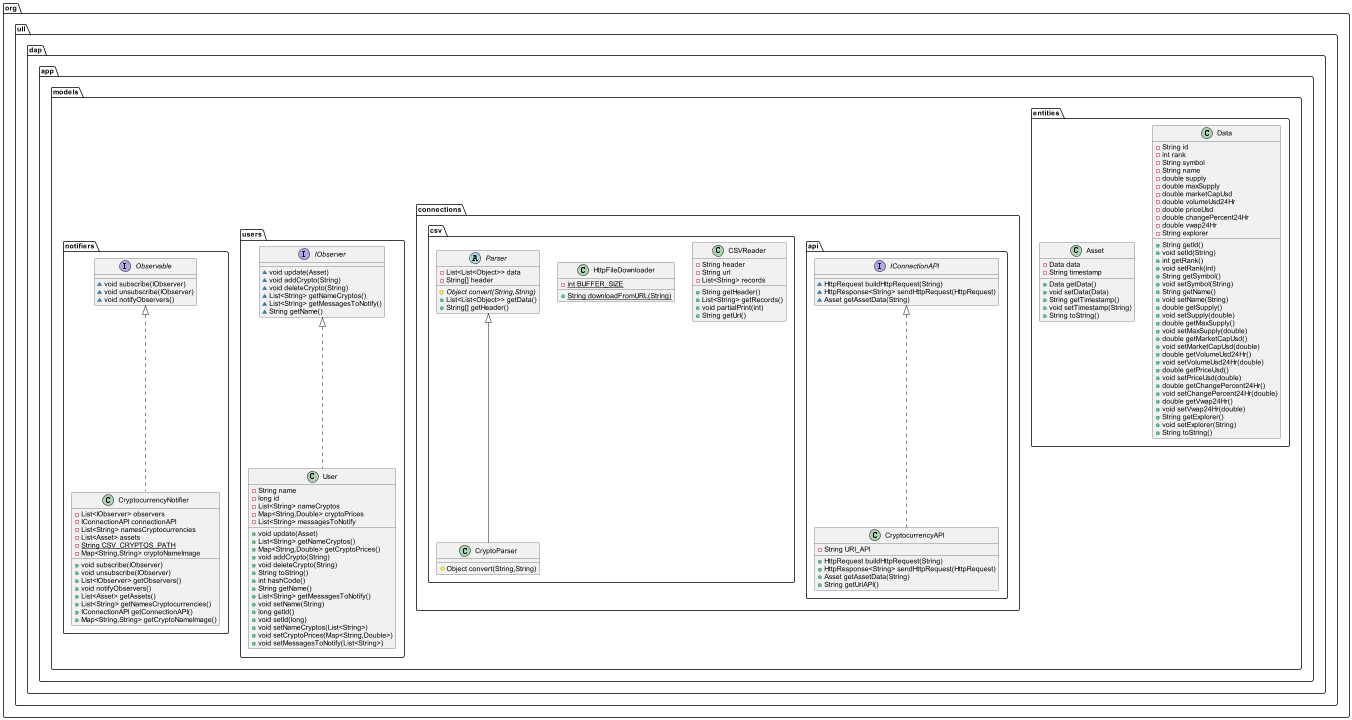

The diagram above was rendered by PlantUML. Its source (embedded in the PNG):
@startuml
class org.ull.dap.app.models.entities.Data {
- String id
- int rank
- String symbol
- String name
- double supply
- double maxSupply
- double marketCapUsd
- double volumeUsd24Hr
- double priceUsd
- double changePercent24Hr
- double vwap24Hr
- String explorer
+ String getId()
+ void setId(String)
+ int getRank()
+ void setRank(int)
+ String getSymbol()
+ void setSymbol(String)
+ String getName()
+ void setName(String)
+ double getSupply()
+ void setSupply(double)
+ double getMaxSupply()
+ void setMaxSupply(double)
+ double getMarketCapUsd()
+ void setMarketCapUsd(double)
+ double getVolumeUsd24Hr()
+ void setVolumeUsd24Hr(double)
+ double getPriceUsd()
+ void setPriceUsd(double)
+ double getChangePercent24Hr()
+ void setChangePercent24Hr(double)
+ double getVwap24Hr()
+ void setVwap24Hr(double)
+ String getExplorer()
+ void setExplorer(String)
+ String toString()
}
class org.ull.dap.app.models.connections.api.CryptocurrencyAPI {
- String URI_API
+ HttpRequest buildHttpRequest(String)
+ HttpResponse<String> sendHttpRequest(HttpRequest)
+ Asset getAssetData(String)
+ String getUriAPI()
}
class org.ull.dap.app.models.connections.csv.CryptoParser {
# Object convert(String,String)
}
class org.ull.dap.app.models.entities.Asset {
- Data data
- String timestamp
+ Data getData()
+ void setData(Data)
+ String getTimestamp()
+ void setTimestamp(String)
+ String toString()
}
class org.ull.dap.app.models.connections.csv.CSVReader {
- String header
- String url
- List<String> records
+ String getHeader()
+ List<String> getRecords()
+ void partialPrint(int)
+ String getUrl()
}
class org.ull.dap.app.models.notifiers.CryptocurrencyNotifier {
- List<IObserver> observers
- IConnectionAPI connectionAPI
- List<String> namesCryptocurrencies
- List<Asset> assets
- {static} String CSV_CRYPTOS_PATH
- Map<String,String> cryptoNameImage
+ void subscribe(IObserver)
+ void unsubscribe(IObserver)
+ List<IObserver> getObservers()
+ void notifyObservers()
+ List<Asset> getAssets()
+ List<String> getNamesCryptocurrencies()
+ IConnectionAPI getConnectionAPI()
+ Map<String,String> getCryptoNameImage()
}
interface org.ull.dap.app.models.notifiers.Observable {
~ void subscribe(IObserver)
~ void unsubscribe(IObserver)
~ void notifyObservers()
}
class org.ull.dap.app.models.connections.csv.HttpFileDownloader {
- {static} int BUFFER_SIZE
+ {static} String downloadFromURL(String)
}
abstract class org.ull.dap.app.models.connections.csv.Parser {
- List<List<Object>> data
- String[] header
# {abstract}Object convert(String,String)
+ List<List<Object>> getData()
+ String[] getHeader()
}
class org.ull.dap.app.models.users.User {
- String name
- long id
- List<String> nameCryptos
- Map<String,Double> cryptoPrices
- List<String> messagesToNotify
+ void update(Asset)
+ List<String> getNameCryptos()
+ Map<String,Double> getCryptoPrices()
+ void addCrypto(String)
+ void deleteCrypto(String)
+ String toString()
+ int hashCode()
+ String getName()
+ List<String> getMessagesToNotify()
+ void setName(String)
+ long getId()
+ void setId(long)
+ void setNameCryptos(List<String>)
+ void setCryptoPrices(Map<String,Double>)
+ void setMessagesToNotify(List<String>)
}
interface org.ull.dap.app.models.users.IObserver {
~ void update(Asset)
~ void addCrypto(String)
~ void deleteCrypto(String)
~ List<String> getNameCryptos()
~ List<String> getMessagesToNotify()
~ String getName()
}
interface org.ull.dap.app.models.connections.api.IConnectionAPI {
~ HttpRequest buildHttpRequest(String)
~ HttpResponse<String> sendHttpRequest(HttpRequest)
~ Asset getAssetData(String)
}


org.ull.dap.app.models.connections.api.IConnectionAPI <|.. org.ull.dap.app.models.connections.api.CryptocurrencyAPI
org.ull.dap.app.models.connections.csv.Parser <|-- org.ull.dap.app.models.connections.csv.CryptoParser
org.ull.dap.app.models.notifiers.Observable <|.. org.ull.dap.app.models.notifiers.CryptocurrencyNotifier
org.ull.dap.app.models.users.IObserver <|.. org.ull.dap.app.models.users.User
@enduml